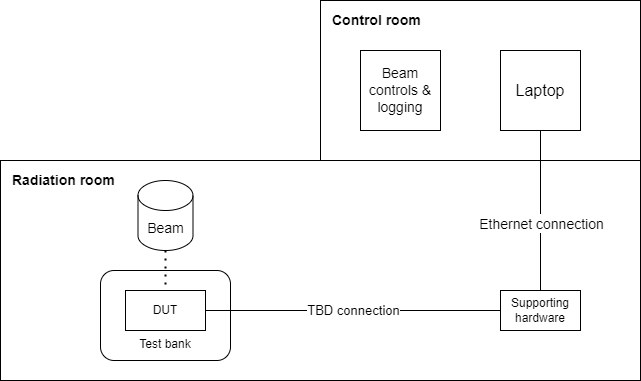

The diagram above was exported from draw.io. Its source (the exported page's mxGraphModel, read from the mxfile embedded in the PNG):
<mxGraphModel dx="1422" dy="786" grid="1" gridSize="10" guides="1" tooltips="1" connect="1" arrows="1" fold="1" page="1" pageScale="1" pageWidth="827" pageHeight="1169" math="0" shadow="0">
  <root>
    <mxCell id="0" />
    <mxCell id="1" parent="0" />
    <mxCell id="qH0N0EuumoYaVkty2fnK-1" value="" style="rounded=0;whiteSpace=wrap;html=1;" vertex="1" parent="1">
      <mxGeometry x="400" y="160" width="320" height="160" as="geometry" />
    </mxCell>
    <mxCell id="qH0N0EuumoYaVkty2fnK-2" value="" style="rounded=0;whiteSpace=wrap;html=1;align=left;" vertex="1" parent="1">
      <mxGeometry x="80" y="320" width="640" height="220" as="geometry" />
    </mxCell>
    <mxCell id="qH0N0EuumoYaVkty2fnK-3" value="&lt;br&gt;&lt;br&gt;&lt;br&gt;&lt;br&gt;Test bank" style="rounded=1;whiteSpace=wrap;html=1;" vertex="1" parent="1">
      <mxGeometry x="180" y="430" width="130" height="90" as="geometry" />
    </mxCell>
    <mxCell id="qH0N0EuumoYaVkty2fnK-4" value="Supporting hardware" style="rounded=0;whiteSpace=wrap;html=1;" vertex="1" parent="1">
      <mxGeometry x="580" y="450" width="80" height="40" as="geometry" />
    </mxCell>
    <mxCell id="qH0N0EuumoYaVkty2fnK-5" value="DUT" style="rounded=0;whiteSpace=wrap;html=1;" vertex="1" parent="1">
      <mxGeometry x="205" y="450" width="80" height="40" as="geometry" />
    </mxCell>
    <mxCell id="qH0N0EuumoYaVkty2fnK-9" value="&lt;font style=&quot;font-size: 13px;&quot;&gt;TBD connection&lt;/font&gt;" style="endArrow=none;html=1;rounded=0;exitX=1;exitY=0.5;exitDx=0;exitDy=0;entryX=0;entryY=0.5;entryDx=0;entryDy=0;" edge="1" parent="1" source="qH0N0EuumoYaVkty2fnK-5" target="qH0N0EuumoYaVkty2fnK-4">
      <mxGeometry width="50" height="50" relative="1" as="geometry">
        <mxPoint x="390" y="380" as="sourcePoint" />
        <mxPoint x="440" y="330" as="targetPoint" />
      </mxGeometry>
    </mxCell>
    <mxCell id="qH0N0EuumoYaVkty2fnK-10" value="&lt;font style=&quot;font-size: 14px;&quot;&gt;&lt;b&gt;Radiation room&lt;/b&gt;&lt;/font&gt;" style="text;html=1;strokeColor=none;fillColor=none;align=left;verticalAlign=middle;whiteSpace=wrap;rounded=0;" vertex="1" parent="1">
      <mxGeometry x="90" y="320" width="160" height="40" as="geometry" />
    </mxCell>
    <mxCell id="qH0N0EuumoYaVkty2fnK-11" value="&lt;font style=&quot;font-size: 14px;&quot;&gt;&lt;b&gt;Control room&lt;/b&gt;&lt;/font&gt;" style="text;html=1;strokeColor=none;fillColor=none;align=left;verticalAlign=middle;whiteSpace=wrap;rounded=0;" vertex="1" parent="1">
      <mxGeometry x="410" y="160" width="160" height="40" as="geometry" />
    </mxCell>
    <mxCell id="qH0N0EuumoYaVkty2fnK-12" value="Laptop" style="whiteSpace=wrap;html=1;aspect=fixed;fontSize=16;" vertex="1" parent="1">
      <mxGeometry x="580" y="210" width="80" height="80" as="geometry" />
    </mxCell>
    <mxCell id="qH0N0EuumoYaVkty2fnK-13" value="" style="endArrow=none;html=1;rounded=0;fontSize=16;entryX=0.5;entryY=1;entryDx=0;entryDy=0;" edge="1" parent="1" source="qH0N0EuumoYaVkty2fnK-4" target="qH0N0EuumoYaVkty2fnK-12">
      <mxGeometry width="50" height="50" relative="1" as="geometry">
        <mxPoint x="390" y="370" as="sourcePoint" />
        <mxPoint x="440" y="320" as="targetPoint" />
      </mxGeometry>
    </mxCell>
    <mxCell id="qH0N0EuumoYaVkty2fnK-14" value="&lt;font style=&quot;font-size: 14px;&quot;&gt;Ethernet connection&lt;/font&gt;" style="edgeLabel;html=1;align=center;verticalAlign=middle;resizable=0;points=[];fontSize=16;" vertex="1" connectable="0" parent="qH0N0EuumoYaVkty2fnK-13">
      <mxGeometry x="-0.1538" relative="1" as="geometry">
        <mxPoint as="offset" />
      </mxGeometry>
    </mxCell>
    <mxCell id="qH0N0EuumoYaVkty2fnK-15" value="Beam" style="shape=cylinder3;whiteSpace=wrap;html=1;boundedLbl=1;backgroundOutline=1;size=15;fontSize=14;" vertex="1" parent="1">
      <mxGeometry x="217.5" y="340" width="55" height="70" as="geometry" />
    </mxCell>
    <mxCell id="qH0N0EuumoYaVkty2fnK-18" value="" style="endArrow=none;dashed=1;html=1;dashPattern=1 3;strokeWidth=2;rounded=0;fontSize=14;exitX=0.5;exitY=1;exitDx=0;exitDy=0;exitPerimeter=0;entryX=0.5;entryY=0;entryDx=0;entryDy=0;" edge="1" parent="1" source="qH0N0EuumoYaVkty2fnK-15" target="qH0N0EuumoYaVkty2fnK-5">
      <mxGeometry width="50" height="50" relative="1" as="geometry">
        <mxPoint x="390" y="380" as="sourcePoint" />
        <mxPoint x="440" y="330" as="targetPoint" />
      </mxGeometry>
    </mxCell>
    <mxCell id="qH0N0EuumoYaVkty2fnK-19" value="Beam controls &amp;amp; logging" style="rounded=0;whiteSpace=wrap;html=1;fontSize=14;" vertex="1" parent="1">
      <mxGeometry x="440" y="210" width="80" height="80" as="geometry" />
    </mxCell>
  </root>
</mxGraphModel>